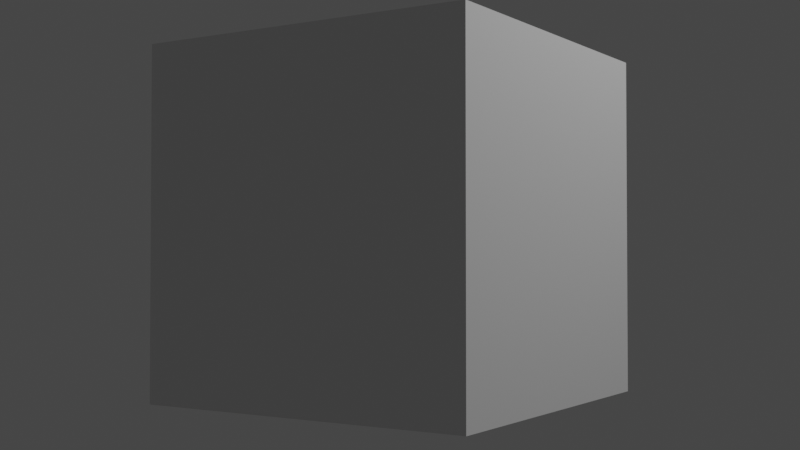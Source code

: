 # Source: CameraTest.blend  (saved by Blender 3.3.6; exported with 4.5.12 LTS)
import bpy
from mathutils import Matrix  # noqa: F401  (used for matrix-valued properties, if any)

bpy.ops.wm.read_factory_settings(use_empty=True)
scene = bpy.context.scene
scene.name = 'Scene'

# ---- collections
col_collection = bpy.data.collections.new('Collection'); scene.collection.children.link(col_collection)
col_render = bpy.data.collections.new('Render'); scene.collection.children.link(col_render)

# ---- materials (node trees are filled in below, after node groups)
mat_material = bpy.data.materials.new('Material')
mat_material.alpha_threshold = 0.0
mat_material.use_transparent_shadow = False
mat_material.roughness = 0.5
mat_material.line_color = (0.0, 0.0, 0.0, 1.0)

# ---- material node trees
mat_material.use_nodes = True; mat_material.node_tree.nodes.clear()
_N = mat_material.node_tree.nodes; _L = mat_material.node_tree.links
n0 = _N.new('ShaderNodeOutputMaterial'); n0.name = 'Material Output'; n0.location = (300, 300)
n1 = _N.new('ShaderNodeBsdfPrincipled'); n1.name = 'Principled BSDF'; n1.location = (10, 300)
n1.distribution = 'GGX'
n1.subsurface_method = 'RANDOM_WALK_SKIN'
n1.inputs[3].default_value = 1.45
n1.inputs[27].default_value = (0.0, 0.0, 0.0, 1.0)
n1.inputs[28].default_value = 1.0
_L.new(n1.outputs[0], n0.inputs[0])
n0.is_active_output = True

# ---- world
world_world = bpy.data.worlds.new('World'); scene.world = world_world
world_world.use_nodes = True; world_world.node_tree.nodes.clear()
_N = world_world.node_tree.nodes; _L = world_world.node_tree.links
n0 = _N.new('ShaderNodeOutputWorld'); n0.name = 'World Output'; n0.location = (300, 300)
n1 = _N.new('ShaderNodeBackground'); n1.name = 'Background'; n1.location = (10, 300)
n1.inputs[0].default_value = (0.05088, 0.05088, 0.05088, 1.0)
_L.new(n1.outputs[0], n0.inputs[0])
n0.is_active_output = True
world_world.color = (0.05088, 0.05088, 0.05088)
world_world.use_sun_shadow = False
world_world.sun_shadow_jitter_overblur = 0.0

# ---- cameras
cam_camera = bpy.data.cameras.new('Camera')
cam_camera.clip_end = 100.0
cam_camera.ortho_scale = 7.314

# ---- lights
light_light = bpy.data.lights.new('Light', 'POINT')
light_light.transmission_factor = 0.0
light_light.energy = 1000.0
light_light.shadow_soft_size = 0.1
light_light.shadow_maximum_resolution = 0.006
light_light.use_absolute_resolution = True

# ---- meshes
me_cube = bpy.data.meshes.new('Cube')
me_cube.from_pydata([(1.0, 1.0, 1.0), (1.0, 1.0, -1.0), (1.0, -1.0, 1.0), (1.0, -1.0, -1.0), (-1.0, 1.0, 1.0), (-1.0, 1.0, -1.0), (-1.0, -1.0, 1.0), (-1.0, -1.0, -1.0)], [], [(0, 4, 6, 2), (3, 2, 6, 7), (7, 6, 4, 5), (5, 1, 3, 7), (1, 0, 2, 3), (5, 4, 0, 1)])
_uv = me_cube.uv_layers.new(name='UVMap')
_uv.uv.foreach_set('vector', [0.625, 0.5, 0.875, 0.5, 0.875, 0.75, 0.625, 0.75, 0.375, 0.75, 0.625, 0.75, 0.625, 1.0, 0.375, 1.0, 0.375, 0.0, 0.625, 0.0, 0.625, 0.25, 0.375, 0.25, 0.125, 0.5, 0.375, 0.5, 0.375, 0.75, 0.125, 0.75, 0.375, 0.5, 0.625, 0.5, 0.625, 0.75, 0.375, 0.75, 0.375, 0.25, 0.625, 0.25, 0.625, 0.5, 0.375, 0.5])
me_cube.materials.append(mat_material)
me_cube.use_mirror_vertex_groups = False
me_cube.update()

# ---- curves / text
cu_nurbspath = bpy.data.curves.new('NurbsPath', 'CURVE')
cu_nurbspath.dimensions = '3D'
_sp = cu_nurbspath.splines.new('NURBS'); _sp.points.add(4)
_sp.points.foreach_set('co', [-5.151, -0.8089, -0.172, 1.0, 0.03398, -0.3084, -0.7601, 1.0, -0.2087, 0.1234, 0.2405, 1.0, 1.0, 0.0, 0.0, 1.0, 1.858, 1.245, 1.816, 1.0])
_sp.order_u = 5
_sp.order_v = 0
_sp.use_endpoint_u = True
cu_nurbspath.use_path = True
cu_nurbspath.eval_time = 9.0
cu_nurbspath.fill_mode = 'FULL'

# ---- objects
ob_cube = bpy.data.objects.new('Cube', me_cube)
ob_light = bpy.data.objects.new('Light', light_light)
ob_camera = bpy.data.objects.new('Camera', cam_camera)
ob_camerapath = bpy.data.objects.new('CameraPath', cu_nurbspath)
ob_target = bpy.data.objects.new('Target', None)

# ---- transforms, parenting, visibility, modifiers, constraints
ob_cube.location = (0.0, 0.0, 0.0)
ob_cube.lock_rotations_4d = False
ob_cube.empty_display_type = 'ARROWS'
ob_cube.lineart.crease_threshold = 0.0
ob_light.location = (4.076, 1.005, 5.904)
ob_light.rotation_euler = (0.6503, 0.05522, 1.866)
ob_light.lock_rotations_4d = False
ob_light.empty_display_type = 'ARROWS'
ob_light.color = (0.0, 0.0, 0.0, 0.0)
ob_light.lineart.crease_threshold = 0.0
ob_camera.location = (0.7484, 0.03598, 0.1569)
ob_camera.rotation_euler = (0.02, 5.046e-10, 0.7869)
ob_camera.lock_rotations_4d = False
ob_camera.empty_display_type = 'ARROWS'
ob_camera.color = (0.0, 0.0, 0.0, 0.0)
ob_camera.display_type = 'WIRE'
ob_camera.lineart.crease_threshold = 0.0
_c = ob_camera.constraints.new('FOLLOW_PATH'); _c.name = 'Follow Path'
_c.target = ob_camerapath
_c.offset = -26.61
_c = ob_camera.constraints.new('TRACK_TO'); _c.name = 'Track To'
_c.active = False
_c.target = ob_target
_c.use_target_z = True
ob_camerapath.location = (4.998, -5.013, 0.009973)
ob_target.location = (0.0, 0.0, 0.0)
ob_target.empty_display_type = 'SPHERE'

# ---- collection membership
col_collection.objects.link(ob_cube)
col_collection.objects.link(ob_light)
col_render.objects.link(ob_camera)
col_render.objects.link(ob_camerapath)
col_render.objects.link(ob_target)

# ---- scene / render settings (as saved in the file)
scene.camera = ob_camera
scene.frame_start = 1; scene.frame_end = 100; scene.frame_set(10)
scene.render.engine = 'BLENDER_EEVEE_NEXT'
scene.cycles.sampling_pattern = 'TABULATED_SOBOL'
scene.cycles.use_light_tree = False
scene.view_settings.view_transform = 'Filmic'
bpy.context.view_layer.update()

